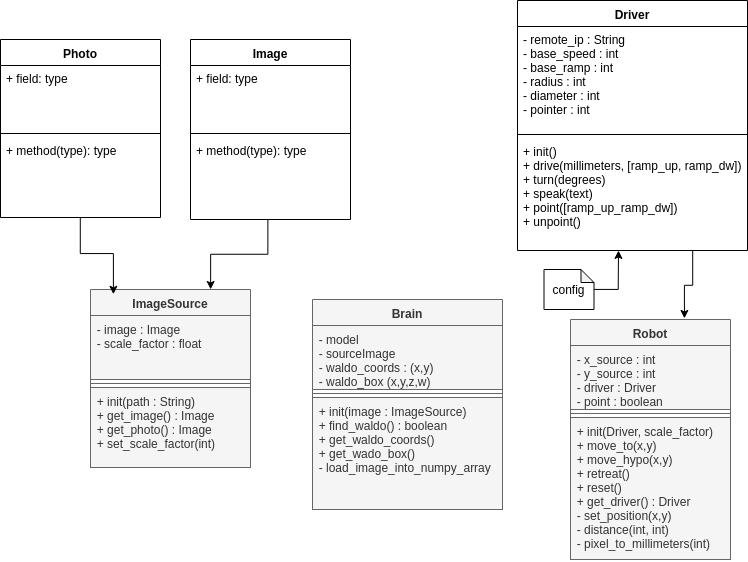

The diagram above was exported from draw.io. Its source (the exported page's mxGraphModel, read from the mxfile embedded in the PNG):
<mxGraphModel dx="961" dy="479" grid="1" gridSize="10" guides="1" tooltips="1" connect="1" arrows="1" fold="1" page="1" pageScale="1" pageWidth="827" pageHeight="1169" math="0" shadow="0">
  <root>
    <mxCell id="0" />
    <mxCell id="1" parent="0" />
    <mxCell id="HIkWpCoeC9lqBtqzE6SZ-6" value="Brain" style="swimlane;fontStyle=1;align=center;verticalAlign=top;childLayout=stackLayout;horizontal=1;startSize=26;horizontalStack=0;resizeParent=1;resizeParentMax=0;resizeLast=0;collapsible=1;marginBottom=0;fillColor=#f5f5f5;strokeColor=#666666;fontColor=#333333;" vertex="1" parent="1">
      <mxGeometry x="345" y="309" width="190" height="210" as="geometry" />
    </mxCell>
    <mxCell id="HIkWpCoeC9lqBtqzE6SZ-7" value="- model&#10;- sourceImage&#10;- waldo_coords : (x,y)&#10;- waldo_box (x,y,z,w)&#10;" style="text;strokeColor=#666666;fillColor=#f5f5f5;align=left;verticalAlign=top;spacingLeft=4;spacingRight=4;overflow=hidden;rotatable=0;points=[[0,0.5],[1,0.5]];portConstraint=eastwest;fontColor=#333333;" vertex="1" parent="HIkWpCoeC9lqBtqzE6SZ-6">
      <mxGeometry y="26" width="190" height="64" as="geometry" />
    </mxCell>
    <mxCell id="HIkWpCoeC9lqBtqzE6SZ-8" value="" style="line;strokeWidth=1;fillColor=#f5f5f5;align=left;verticalAlign=middle;spacingTop=-1;spacingLeft=3;spacingRight=3;rotatable=0;labelPosition=right;points=[];portConstraint=eastwest;strokeColor=#666666;fontColor=#333333;" vertex="1" parent="HIkWpCoeC9lqBtqzE6SZ-6">
      <mxGeometry y="90" width="190" height="8" as="geometry" />
    </mxCell>
    <mxCell id="HIkWpCoeC9lqBtqzE6SZ-9" value="+ init(image : ImageSource)&#10;+ find_waldo() : boolean&#10;+ get_waldo_coords()&#10;+ get_wado_box()&#10;- load_image_into_numpy_array&#10;" style="text;strokeColor=#666666;fillColor=#f5f5f5;align=left;verticalAlign=top;spacingLeft=4;spacingRight=4;overflow=hidden;rotatable=0;points=[[0,0.5],[1,0.5]];portConstraint=eastwest;fontColor=#333333;" vertex="1" parent="HIkWpCoeC9lqBtqzE6SZ-6">
      <mxGeometry y="98" width="190" height="112" as="geometry" />
    </mxCell>
    <mxCell id="HIkWpCoeC9lqBtqzE6SZ-15" value="ImageSource" style="swimlane;fontStyle=1;align=center;verticalAlign=top;childLayout=stackLayout;horizontal=1;startSize=26;horizontalStack=0;resizeParent=1;resizeParentMax=0;resizeLast=0;collapsible=1;marginBottom=0;fillColor=#f5f5f5;strokeColor=#666666;fontColor=#333333;" vertex="1" parent="1">
      <mxGeometry x="123" y="299" width="160" height="178" as="geometry" />
    </mxCell>
    <mxCell id="HIkWpCoeC9lqBtqzE6SZ-16" value="- image : Image&#10;- scale_factor : float" style="text;strokeColor=#666666;fillColor=#f5f5f5;align=left;verticalAlign=top;spacingLeft=4;spacingRight=4;overflow=hidden;rotatable=0;points=[[0,0.5],[1,0.5]];portConstraint=eastwest;fontColor=#333333;" vertex="1" parent="HIkWpCoeC9lqBtqzE6SZ-15">
      <mxGeometry y="26" width="160" height="64" as="geometry" />
    </mxCell>
    <mxCell id="HIkWpCoeC9lqBtqzE6SZ-17" value="" style="line;strokeWidth=1;fillColor=#f5f5f5;align=left;verticalAlign=middle;spacingTop=-1;spacingLeft=3;spacingRight=3;rotatable=0;labelPosition=right;points=[];portConstraint=eastwest;strokeColor=#666666;fontColor=#333333;" vertex="1" parent="HIkWpCoeC9lqBtqzE6SZ-15">
      <mxGeometry y="90" width="160" height="8" as="geometry" />
    </mxCell>
    <mxCell id="HIkWpCoeC9lqBtqzE6SZ-18" value="+ init(path : String)&#10;+ get_image() : Image&#10;+ get_photo() : Image&#10;+ set_scale_factor(int)&#10;&#10;" style="text;strokeColor=#666666;fillColor=#f5f5f5;align=left;verticalAlign=top;spacingLeft=4;spacingRight=4;overflow=hidden;rotatable=0;points=[[0,0.5],[1,0.5]];portConstraint=eastwest;fontColor=#333333;" vertex="1" parent="HIkWpCoeC9lqBtqzE6SZ-15">
      <mxGeometry y="98" width="160" height="80" as="geometry" />
    </mxCell>
    <mxCell id="HIkWpCoeC9lqBtqzE6SZ-19" value="Photo" style="swimlane;fontStyle=1;align=center;verticalAlign=top;childLayout=stackLayout;horizontal=1;startSize=26;horizontalStack=0;resizeParent=1;resizeParentMax=0;resizeLast=0;collapsible=1;marginBottom=0;" vertex="1" parent="1">
      <mxGeometry x="33" y="49" width="160" height="178" as="geometry" />
    </mxCell>
    <mxCell id="HIkWpCoeC9lqBtqzE6SZ-20" value="+ field: type" style="text;strokeColor=none;fillColor=none;align=left;verticalAlign=top;spacingLeft=4;spacingRight=4;overflow=hidden;rotatable=0;points=[[0,0.5],[1,0.5]];portConstraint=eastwest;" vertex="1" parent="HIkWpCoeC9lqBtqzE6SZ-19">
      <mxGeometry y="26" width="160" height="64" as="geometry" />
    </mxCell>
    <mxCell id="HIkWpCoeC9lqBtqzE6SZ-21" value="" style="line;strokeWidth=1;fillColor=none;align=left;verticalAlign=middle;spacingTop=-1;spacingLeft=3;spacingRight=3;rotatable=0;labelPosition=right;points=[];portConstraint=eastwest;" vertex="1" parent="HIkWpCoeC9lqBtqzE6SZ-19">
      <mxGeometry y="90" width="160" height="8" as="geometry" />
    </mxCell>
    <mxCell id="HIkWpCoeC9lqBtqzE6SZ-22" value="+ method(type): type&#10;" style="text;strokeColor=none;fillColor=none;align=left;verticalAlign=top;spacingLeft=4;spacingRight=4;overflow=hidden;rotatable=0;points=[[0,0.5],[1,0.5]];portConstraint=eastwest;" vertex="1" parent="HIkWpCoeC9lqBtqzE6SZ-19">
      <mxGeometry y="98" width="160" height="80" as="geometry" />
    </mxCell>
    <mxCell id="HIkWpCoeC9lqBtqzE6SZ-23" value="Image" style="swimlane;fontStyle=1;align=center;verticalAlign=top;childLayout=stackLayout;horizontal=1;startSize=26;horizontalStack=0;resizeParent=1;resizeParentMax=0;resizeLast=0;collapsible=1;marginBottom=0;" vertex="1" parent="1">
      <mxGeometry x="223" y="49" width="160" height="180" as="geometry" />
    </mxCell>
    <mxCell id="HIkWpCoeC9lqBtqzE6SZ-24" value="+ field: type" style="text;strokeColor=none;fillColor=none;align=left;verticalAlign=top;spacingLeft=4;spacingRight=4;overflow=hidden;rotatable=0;points=[[0,0.5],[1,0.5]];portConstraint=eastwest;" vertex="1" parent="HIkWpCoeC9lqBtqzE6SZ-23">
      <mxGeometry y="26" width="160" height="64" as="geometry" />
    </mxCell>
    <mxCell id="HIkWpCoeC9lqBtqzE6SZ-25" value="" style="line;strokeWidth=1;fillColor=none;align=left;verticalAlign=middle;spacingTop=-1;spacingLeft=3;spacingRight=3;rotatable=0;labelPosition=right;points=[];portConstraint=eastwest;" vertex="1" parent="HIkWpCoeC9lqBtqzE6SZ-23">
      <mxGeometry y="90" width="160" height="8" as="geometry" />
    </mxCell>
    <mxCell id="HIkWpCoeC9lqBtqzE6SZ-26" value="+ method(type): type&#10;" style="text;strokeColor=none;fillColor=none;align=left;verticalAlign=top;spacingLeft=4;spacingRight=4;overflow=hidden;rotatable=0;points=[[0,0.5],[1,0.5]];portConstraint=eastwest;" vertex="1" parent="HIkWpCoeC9lqBtqzE6SZ-23">
      <mxGeometry y="98" width="160" height="82" as="geometry" />
    </mxCell>
    <mxCell id="HIkWpCoeC9lqBtqzE6SZ-27" value="Robot" style="swimlane;fontStyle=1;align=center;verticalAlign=top;childLayout=stackLayout;horizontal=1;startSize=26;horizontalStack=0;resizeParent=1;resizeParentMax=0;resizeLast=0;collapsible=1;marginBottom=0;fillColor=#f5f5f5;strokeColor=#666666;fontColor=#333333;" vertex="1" parent="1">
      <mxGeometry x="603" y="329" width="160" height="240" as="geometry" />
    </mxCell>
    <mxCell id="HIkWpCoeC9lqBtqzE6SZ-28" value="- x_source : int&#10;- y_source : int&#10;- driver : Driver&#10;- point : boolean&#10;" style="text;strokeColor=#666666;fillColor=#f5f5f5;align=left;verticalAlign=top;spacingLeft=4;spacingRight=4;overflow=hidden;rotatable=0;points=[[0,0.5],[1,0.5]];portConstraint=eastwest;fontColor=#333333;" vertex="1" parent="HIkWpCoeC9lqBtqzE6SZ-27">
      <mxGeometry y="26" width="160" height="64" as="geometry" />
    </mxCell>
    <mxCell id="HIkWpCoeC9lqBtqzE6SZ-29" value="" style="line;strokeWidth=1;fillColor=#f5f5f5;align=left;verticalAlign=middle;spacingTop=-1;spacingLeft=3;spacingRight=3;rotatable=0;labelPosition=right;points=[];portConstraint=eastwest;strokeColor=#666666;fontColor=#333333;" vertex="1" parent="HIkWpCoeC9lqBtqzE6SZ-27">
      <mxGeometry y="90" width="160" height="8" as="geometry" />
    </mxCell>
    <mxCell id="HIkWpCoeC9lqBtqzE6SZ-30" value="+ init(Driver, scale_factor)&#10;+ move_to(x,y)&#10;+ move_hypo(x,y)&#10;+ retreat()&#10;+ reset()&#10;+ get_driver() : Driver&#10;- set_position(x,y)&#10;- distance(int, int)&#10;- pixel_to_millimeters(int)&#10;" style="text;strokeColor=#666666;fillColor=#f5f5f5;align=left;verticalAlign=top;spacingLeft=4;spacingRight=4;overflow=hidden;rotatable=0;points=[[0,0.5],[1,0.5]];portConstraint=eastwest;fontColor=#333333;" vertex="1" parent="HIkWpCoeC9lqBtqzE6SZ-27">
      <mxGeometry y="98" width="160" height="142" as="geometry" />
    </mxCell>
    <mxCell id="HIkWpCoeC9lqBtqzE6SZ-31" value="Driver" style="swimlane;fontStyle=1;align=center;verticalAlign=top;childLayout=stackLayout;horizontal=1;startSize=26;horizontalStack=0;resizeParent=1;resizeParentMax=0;resizeLast=0;collapsible=1;marginBottom=0;" vertex="1" parent="1">
      <mxGeometry x="550" y="10" width="230" height="250" as="geometry" />
    </mxCell>
    <mxCell id="HIkWpCoeC9lqBtqzE6SZ-32" value="- remote_ip : String&#10;- base_speed : int&#10;- base_ramp : int&#10;- radius : int&#10;- diameter : int&#10;- pointer : int" style="text;strokeColor=none;fillColor=none;align=left;verticalAlign=top;spacingLeft=4;spacingRight=4;overflow=hidden;rotatable=0;points=[[0,0.5],[1,0.5]];portConstraint=eastwest;" vertex="1" parent="HIkWpCoeC9lqBtqzE6SZ-31">
      <mxGeometry y="26" width="230" height="104" as="geometry" />
    </mxCell>
    <mxCell id="HIkWpCoeC9lqBtqzE6SZ-33" value="" style="line;strokeWidth=1;fillColor=none;align=left;verticalAlign=middle;spacingTop=-1;spacingLeft=3;spacingRight=3;rotatable=0;labelPosition=right;points=[];portConstraint=eastwest;" vertex="1" parent="HIkWpCoeC9lqBtqzE6SZ-31">
      <mxGeometry y="130" width="230" height="8" as="geometry" />
    </mxCell>
    <mxCell id="HIkWpCoeC9lqBtqzE6SZ-34" value="+ init()&#10;+ drive(millimeters, [ramp_up, ramp_dw])&#10;+ turn(degrees)&#10;+ speak(text)&#10;+ point([ramp_up_ramp_dw])&#10;+ unpoint()&#10;" style="text;strokeColor=none;fillColor=none;align=left;verticalAlign=top;spacingLeft=4;spacingRight=4;overflow=hidden;rotatable=0;points=[[0,0.5],[1,0.5]];portConstraint=eastwest;" vertex="1" parent="HIkWpCoeC9lqBtqzE6SZ-31">
      <mxGeometry y="138" width="230" height="112" as="geometry" />
    </mxCell>
    <mxCell id="HIkWpCoeC9lqBtqzE6SZ-39" style="edgeStyle=orthogonalEdgeStyle;rounded=0;orthogonalLoop=1;jettySize=auto;html=1;entryX=0.713;entryY=-0.006;entryDx=0;entryDy=0;entryPerimeter=0;exitX=0.763;exitY=1.003;exitDx=0;exitDy=0;exitPerimeter=0;" edge="1" parent="1" source="HIkWpCoeC9lqBtqzE6SZ-34" target="HIkWpCoeC9lqBtqzE6SZ-27">
      <mxGeometry relative="1" as="geometry" />
    </mxCell>
    <mxCell id="HIkWpCoeC9lqBtqzE6SZ-40" style="edgeStyle=orthogonalEdgeStyle;rounded=0;orthogonalLoop=1;jettySize=auto;html=1;entryX=0.141;entryY=0.026;entryDx=0;entryDy=0;entryPerimeter=0;exitX=0.5;exitY=1;exitDx=0;exitDy=0;exitPerimeter=0;" edge="1" parent="1" source="HIkWpCoeC9lqBtqzE6SZ-22" target="HIkWpCoeC9lqBtqzE6SZ-15">
      <mxGeometry relative="1" as="geometry" />
    </mxCell>
    <mxCell id="HIkWpCoeC9lqBtqzE6SZ-42" style="edgeStyle=orthogonalEdgeStyle;rounded=0;orthogonalLoop=1;jettySize=auto;html=1;entryX=0.75;entryY=0;entryDx=0;entryDy=0;exitX=0.484;exitY=0.996;exitDx=0;exitDy=0;exitPerimeter=0;" edge="1" parent="1" source="HIkWpCoeC9lqBtqzE6SZ-26" target="HIkWpCoeC9lqBtqzE6SZ-15">
      <mxGeometry relative="1" as="geometry" />
    </mxCell>
    <mxCell id="HIkWpCoeC9lqBtqzE6SZ-48" value="" style="edgeStyle=orthogonalEdgeStyle;rounded=0;orthogonalLoop=1;jettySize=auto;html=1;" edge="1" parent="1" source="HIkWpCoeC9lqBtqzE6SZ-47">
      <mxGeometry relative="1" as="geometry">
        <mxPoint x="651" y="260" as="targetPoint" />
      </mxGeometry>
    </mxCell>
    <mxCell id="HIkWpCoeC9lqBtqzE6SZ-47" value="config" style="shape=note;whiteSpace=wrap;html=1;backgroundOutline=1;darkOpacity=0.05;size=13;" vertex="1" parent="1">
      <mxGeometry x="576.5" y="279" width="50" height="40" as="geometry" />
    </mxCell>
  </root>
</mxGraphModel>